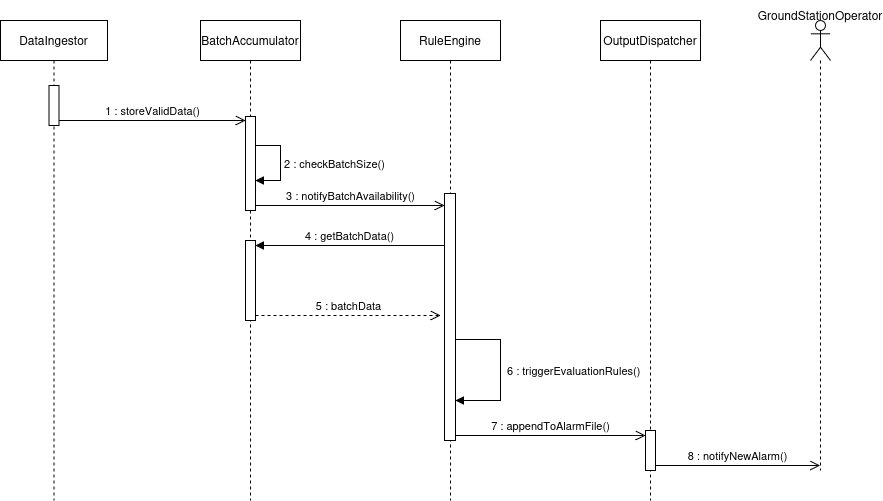

The diagram above was exported from draw.io. Its source (the exported page's mxGraphModel, read from the mxfile embedded in the PNG):
<mxGraphModel dx="934" dy="714" grid="1" gridSize="10" guides="1" tooltips="1" connect="1" arrows="1" fold="1" page="1" pageScale="1" pageWidth="850" pageHeight="1100" math="0" shadow="0">
  <root>
    <mxCell id="0" />
    <mxCell id="1" parent="0" />
    <mxCell id="aM9ryv3xv72pqoxQDRHE-1" parent="1" style="shape=umlLifeline;perimeter=lifelinePerimeter;whiteSpace=wrap;html=1;container=0;dropTarget=0;collapsible=0;recursiveResize=0;outlineConnect=0;portConstraint=eastwest;newEdgeStyle={&quot;edgeStyle&quot;:&quot;elbowEdgeStyle&quot;,&quot;elbow&quot;:&quot;vertical&quot;,&quot;curved&quot;:0,&quot;rounded&quot;:0};" value="BatchAccumulator" vertex="1">
      <mxGeometry height="480" width="100" x="280" y="200" as="geometry" />
    </mxCell>
    <mxCell id="0MNfdxZWj1lKuttRaFK3-17" parent="aM9ryv3xv72pqoxQDRHE-1" style="html=1;points=[[0,0,0,0,5],[0,1,0,0,-5],[1,0,0,0,5],[1,1,0,0,-5]];perimeter=orthogonalPerimeter;outlineConnect=0;targetShapes=umlLifeline;portConstraint=eastwest;newEdgeStyle={&quot;curved&quot;:0,&quot;rounded&quot;:0};" value="" vertex="1">
      <mxGeometry height="80" width="10" x="45" y="220" as="geometry" />
    </mxCell>
    <mxCell id="aM9ryv3xv72pqoxQDRHE-5" parent="1" style="shape=umlLifeline;perimeter=lifelinePerimeter;whiteSpace=wrap;html=1;container=0;dropTarget=0;collapsible=0;recursiveResize=0;outlineConnect=0;portConstraint=eastwest;newEdgeStyle={&quot;edgeStyle&quot;:&quot;elbowEdgeStyle&quot;,&quot;elbow&quot;:&quot;vertical&quot;,&quot;curved&quot;:0,&quot;rounded&quot;:0};" value="RuleEngine" vertex="1">
      <mxGeometry height="480" width="100" x="480" y="200" as="geometry" />
    </mxCell>
    <mxCell id="0MNfdxZWj1lKuttRaFK3-2" parent="1" style="shape=umlLifeline;perimeter=lifelinePerimeter;whiteSpace=wrap;html=1;container=0;dropTarget=0;collapsible=0;recursiveResize=0;outlineConnect=0;portConstraint=eastwest;newEdgeStyle={&quot;edgeStyle&quot;:&quot;elbowEdgeStyle&quot;,&quot;elbow&quot;:&quot;vertical&quot;,&quot;curved&quot;:0,&quot;rounded&quot;:0};" value="DataIngestor" vertex="1">
      <mxGeometry height="480" width="107" x="80" y="200" as="geometry" />
    </mxCell>
    <mxCell id="0MNfdxZWj1lKuttRaFK3-6" parent="0MNfdxZWj1lKuttRaFK3-2" style="html=1;points=[[0,0,0,0,5],[0,1,0,0,-5],[1,0,0,0,5],[1,1,0,0,-5]];perimeter=orthogonalPerimeter;outlineConnect=0;targetShapes=umlLifeline;portConstraint=eastwest;newEdgeStyle={&quot;curved&quot;:0,&quot;rounded&quot;:0};" value="" vertex="1">
      <mxGeometry height="40" width="10" x="48.5" y="65" as="geometry" />
    </mxCell>
    <mxCell id="0MNfdxZWj1lKuttRaFK3-7" edge="1" parent="1" source="0MNfdxZWj1lKuttRaFK3-6" style="html=1;verticalAlign=bottom;endArrow=open;dashed=0;endSize=8;curved=0;rounded=0;exitX=1;exitY=1;exitDx=0;exitDy=-5;exitPerimeter=0;" target="0MNfdxZWj1lKuttRaFK3-8" value="1 : storeValidData()">
      <mxGeometry relative="1" as="geometry">
        <mxPoint x="360" y="390" as="sourcePoint" />
        <mxPoint x="260" y="310" as="targetPoint" />
      </mxGeometry>
    </mxCell>
    <mxCell id="0MNfdxZWj1lKuttRaFK3-8" parent="1" style="html=1;points=[[0,0,0,0,5],[0,1,0,0,-5],[1,0,0,0,5],[1,1,0,0,-5]];perimeter=orthogonalPerimeter;outlineConnect=0;targetShapes=umlLifeline;portConstraint=eastwest;newEdgeStyle={&quot;curved&quot;:0,&quot;rounded&quot;:0};" value="" vertex="1">
      <mxGeometry height="94" width="10" x="325" y="296" as="geometry" />
    </mxCell>
    <mxCell id="0MNfdxZWj1lKuttRaFK3-12" edge="1" parent="1" source="0MNfdxZWj1lKuttRaFK3-8" style="html=1;align=left;spacingLeft=2;endArrow=block;rounded=0;edgeStyle=orthogonalEdgeStyle;curved=0;rounded=0;exitX=1;exitY=1;exitDx=0;exitDy=-5;exitPerimeter=0;" value="2 : checkBatchSize()">
      <mxGeometry relative="1" x="0.419" as="geometry">
        <mxPoint as="offset" />
        <Array as="points">
          <mxPoint x="360" y="325" />
          <mxPoint x="360" y="360" />
        </Array>
        <mxPoint x="330" y="330" as="sourcePoint" />
        <mxPoint x="335" y="360.0243902439024" as="targetPoint" />
      </mxGeometry>
    </mxCell>
    <mxCell id="0MNfdxZWj1lKuttRaFK3-15" edge="1" parent="1" style="html=1;verticalAlign=bottom;endArrow=open;dashed=0;endSize=8;curved=0;rounded=0;exitX=1;exitY=1;exitDx=0;exitDy=-5;exitPerimeter=0;" target="0MNfdxZWj1lKuttRaFK3-16" value="3 : notifyBatchAvailability()">
      <mxGeometry relative="1" x="0.0018" as="geometry">
        <mxPoint as="offset" />
        <mxPoint x="335" y="385" as="sourcePoint" />
        <mxPoint x="460" y="380" as="targetPoint" />
      </mxGeometry>
    </mxCell>
    <mxCell id="0MNfdxZWj1lKuttRaFK3-16" parent="1" style="html=1;points=[[0,0,0,0,5],[0,1,0,0,-5],[1,0,0,0,5],[1,1,0,0,-5]];perimeter=orthogonalPerimeter;outlineConnect=0;targetShapes=umlLifeline;portConstraint=eastwest;newEdgeStyle={&quot;curved&quot;:0,&quot;rounded&quot;:0};" value="" vertex="1">
      <mxGeometry height="247" width="11" x="524" y="373" as="geometry" />
    </mxCell>
    <mxCell id="0MNfdxZWj1lKuttRaFK3-18" edge="1" parent="1" source="0MNfdxZWj1lKuttRaFK3-16" style="html=1;verticalAlign=bottom;endArrow=block;curved=0;rounded=0;entryX=1;entryY=0;entryDx=0;entryDy=5;" target="0MNfdxZWj1lKuttRaFK3-17" value="4 : getBatchData()">
      <mxGeometry relative="1" as="geometry">
        <mxPoint x="510" y="425" as="sourcePoint" />
      </mxGeometry>
    </mxCell>
    <mxCell id="0MNfdxZWj1lKuttRaFK3-19" edge="1" parent="1" source="0MNfdxZWj1lKuttRaFK3-17" style="html=1;verticalAlign=bottom;endArrow=open;dashed=1;endSize=8;curved=0;rounded=0;exitX=1;exitY=1;exitDx=0;exitDy=-5;" value="5 : batchData">
      <mxGeometry relative="1" as="geometry">
        <mxPoint x="520" y="495" as="targetPoint" />
      </mxGeometry>
    </mxCell>
    <mxCell id="0MNfdxZWj1lKuttRaFK3-21" edge="1" parent="1" style="html=1;align=left;spacingLeft=2;endArrow=block;rounded=0;edgeStyle=orthogonalEdgeStyle;curved=0;rounded=0;" target="0MNfdxZWj1lKuttRaFK3-16" value="&amp;nbsp;6 : triggerEvaluationRules()">
      <mxGeometry relative="1" as="geometry">
        <Array as="points">
          <mxPoint x="580" y="519" />
          <mxPoint x="580" y="580" />
        </Array>
        <mxPoint x="535" y="519" as="sourcePoint" />
        <mxPoint x="535" y="549" as="targetPoint" />
      </mxGeometry>
    </mxCell>
    <mxCell id="0lwZ-uFsLbtOyVfycghp-1" parent="1" style="shape=umlLifeline;perimeter=lifelinePerimeter;whiteSpace=wrap;html=1;container=0;dropTarget=0;collapsible=0;recursiveResize=0;outlineConnect=0;portConstraint=eastwest;newEdgeStyle={&quot;edgeStyle&quot;:&quot;elbowEdgeStyle&quot;,&quot;elbow&quot;:&quot;vertical&quot;,&quot;curved&quot;:0,&quot;rounded&quot;:0};" value="OutputDispatcher" vertex="1">
      <mxGeometry height="480" width="100" x="680" y="200" as="geometry" />
    </mxCell>
    <mxCell id="0lwZ-uFsLbtOyVfycghp-3" parent="0lwZ-uFsLbtOyVfycghp-1" style="html=1;points=[[0,0,0,0,5],[0,1,0,0,-5],[1,0,0,0,5],[1,1,0,0,-5]];perimeter=orthogonalPerimeter;outlineConnect=0;targetShapes=umlLifeline;portConstraint=eastwest;newEdgeStyle={&quot;curved&quot;:0,&quot;rounded&quot;:0};" value="" vertex="1">
      <mxGeometry height="40" width="10" x="45" y="410" as="geometry" />
    </mxCell>
    <mxCell id="0lwZ-uFsLbtOyVfycghp-2" edge="1" parent="1" source="0MNfdxZWj1lKuttRaFK3-16" style="html=1;verticalAlign=bottom;endArrow=open;dashed=0;endSize=8;curved=0;rounded=0;exitX=1;exitY=1;exitDx=0;exitDy=-5;exitPerimeter=0;entryX=0;entryY=0;entryDx=0;entryDy=5;entryPerimeter=0;" target="0lwZ-uFsLbtOyVfycghp-3" value="7 : appendToAlarmFile()">
      <mxGeometry relative="1" as="geometry">
        <mxPoint x="710" y="520" as="sourcePoint" />
        <mxPoint x="760" y="615" as="targetPoint" />
      </mxGeometry>
    </mxCell>
    <mxCell id="0lwZ-uFsLbtOyVfycghp-4" parent="1" style="shape=umlLifeline;perimeter=lifelinePerimeter;whiteSpace=wrap;html=1;container=1;dropTarget=0;collapsible=0;recursiveResize=0;outlineConnect=0;portConstraint=eastwest;newEdgeStyle={&quot;curved&quot;:0,&quot;rounded&quot;:0};participant=umlActor;" value="" vertex="1">
      <mxGeometry height="450" width="20" x="890" y="200" as="geometry" />
    </mxCell>
    <mxCell id="0lwZ-uFsLbtOyVfycghp-5" edge="1" parent="1" source="0lwZ-uFsLbtOyVfycghp-3" style="html=1;verticalAlign=bottom;endArrow=open;dashed=0;endSize=8;curved=0;rounded=0;exitX=1;exitY=1;exitDx=0;exitDy=-5;exitPerimeter=0;" target="0lwZ-uFsLbtOyVfycghp-4" value="8 : notifyNewAlarm()">
      <mxGeometry relative="1" as="geometry">
        <mxPoint x="1030" y="530" as="sourcePoint" />
        <mxPoint x="950" y="530" as="targetPoint" />
      </mxGeometry>
    </mxCell>
    <mxCell id="0lwZ-uFsLbtOyVfycghp-6" parent="1" style="text;html=1;whiteSpace=wrap;strokeColor=none;fillColor=none;align=center;verticalAlign=middle;rounded=0;" value="GroundStationOperator" vertex="1">
      <mxGeometry height="30" width="60" x="870" y="180" as="geometry" />
    </mxCell>
  </root>
</mxGraphModel>